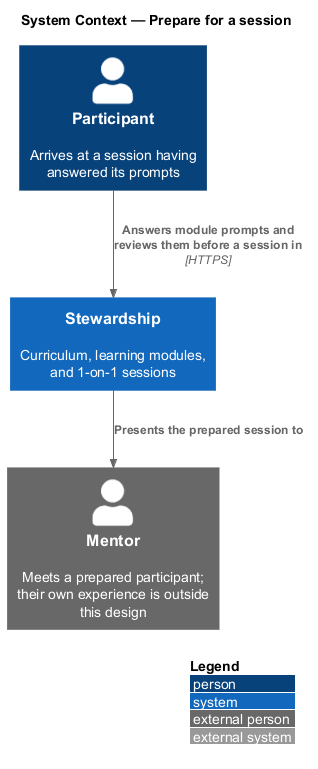

The diagram above was rendered by PlantUML. Its source (embedded in the PNG):
@startuml
!include <C4/C4_Context>
LAYOUT_WITH_LEGEND()
title System Context — Prepare for a session

Person(participant, "Participant", "Arrives at a session having answered its prompts")
Person_Ext(mentor, "Mentor", "Meets a prepared participant; their own experience is outside this design")
System(stewardship, "Stewardship", "Curriculum, learning modules, and 1-on-1 sessions")

Rel(participant, stewardship, "Answers module prompts and reviews them before a session in", "HTTPS")
Rel(stewardship, mentor, "Presents the prepared session to")
@enduml